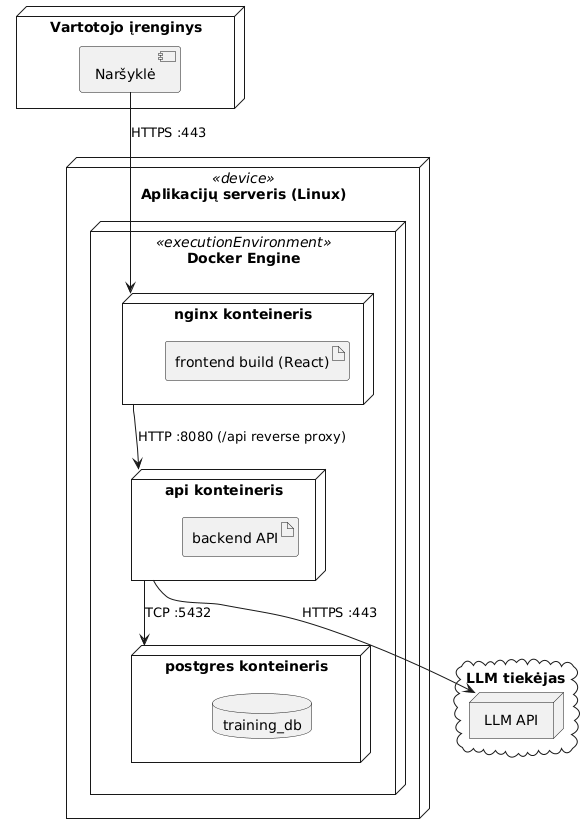

The diagram above was rendered by PlantUML. Its source (embedded in the PNG):
@startuml Deployment
node "Vartotojo įrenginys" as ClientDevice {
  component "Naršyklė" as Browser
}

node "Aplikacijų serveris (Linux)" <<device>> as Server {
  node "Docker Engine" <<executionEnvironment>> as Docker {
    node "nginx konteineris" as Nginx {
      artifact "frontend build (React)" as FeArt
    }
    node "api konteineris" as ApiNode {
      artifact "backend API" as BeArt
    }
    node "postgres konteineris" as PgNode {
      database "training_db" as TrainingDb
    }
  }
}

cloud "LLM tiekėjas" as Provider {
  node "LLM API" as LlmNode
}

Browser --> Nginx : HTTPS :443
Nginx --> ApiNode : HTTP :8080 (/api reverse proxy)
ApiNode --> PgNode : TCP :5432
ApiNode --> LlmNode : HTTPS :443
@enduml